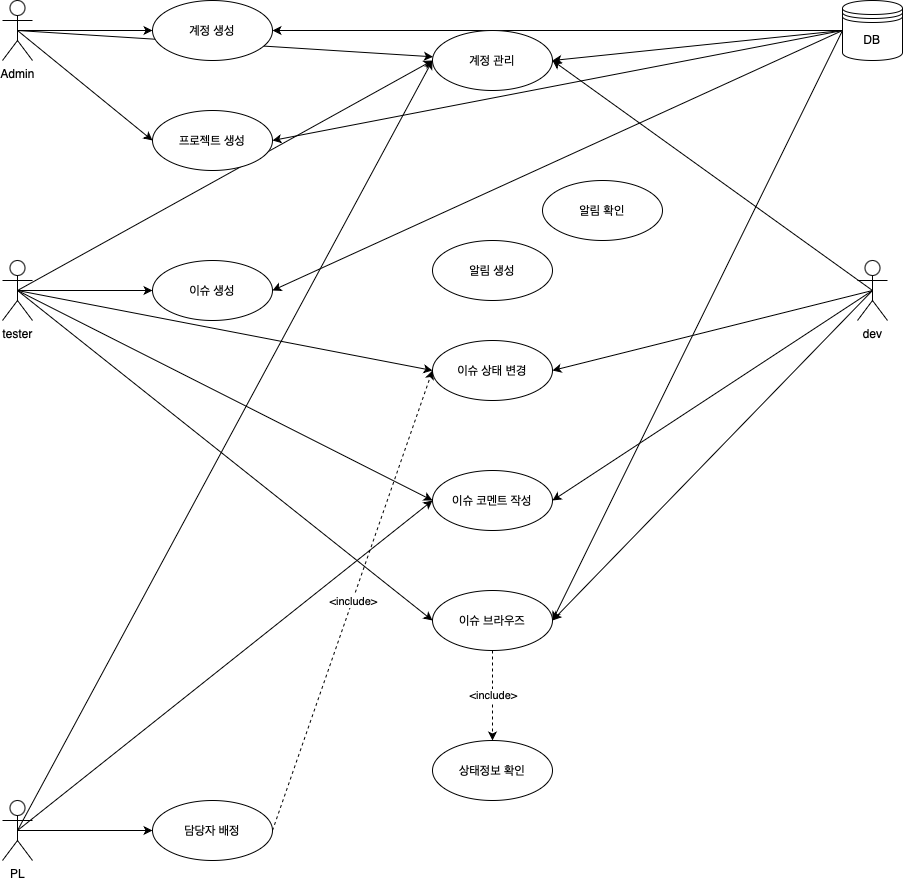

The diagram above was exported from draw.io. Its source (the exported page's mxGraphModel, read from the mxfile embedded in the PNG):
<mxGraphModel dx="986" dy="860" grid="1" gridSize="10" guides="1" tooltips="1" connect="1" arrows="1" fold="1" page="1" pageScale="1" pageWidth="1654" pageHeight="2336" math="0" shadow="0">
  <root>
    <mxCell id="0" />
    <mxCell id="1" parent="0" />
    <mxCell id="T_pyh8g8CapDt7LugDOk-17" style="edgeStyle=orthogonalEdgeStyle;rounded=0;orthogonalLoop=1;jettySize=auto;html=1;exitX=0.5;exitY=0.5;exitDx=0;exitDy=0;exitPerimeter=0;entryX=0;entryY=0.5;entryDx=0;entryDy=0;" edge="1" parent="1" source="T_pyh8g8CapDt7LugDOk-1" target="T_pyh8g8CapDt7LugDOk-13">
      <mxGeometry relative="1" as="geometry" />
    </mxCell>
    <mxCell id="T_pyh8g8CapDt7LugDOk-21" style="rounded=0;orthogonalLoop=1;jettySize=auto;html=1;exitX=0.5;exitY=0.5;exitDx=0;exitDy=0;exitPerimeter=0;entryX=0;entryY=0.5;entryDx=0;entryDy=0;" edge="1" parent="1" source="T_pyh8g8CapDt7LugDOk-1" target="T_pyh8g8CapDt7LugDOk-19">
      <mxGeometry relative="1" as="geometry" />
    </mxCell>
    <mxCell id="T_pyh8g8CapDt7LugDOk-57" style="rounded=0;orthogonalLoop=1;jettySize=auto;html=1;exitX=0.5;exitY=0.5;exitDx=0;exitDy=0;exitPerimeter=0;" edge="1" parent="1" source="T_pyh8g8CapDt7LugDOk-1" target="T_pyh8g8CapDt7LugDOk-56">
      <mxGeometry relative="1" as="geometry" />
    </mxCell>
    <mxCell id="T_pyh8g8CapDt7LugDOk-1" value="Admin" style="shape=umlActor;verticalLabelPosition=bottom;verticalAlign=top;html=1;outlineConnect=0;" vertex="1" parent="1">
      <mxGeometry x="80" y="80" width="30" height="60" as="geometry" />
    </mxCell>
    <mxCell id="T_pyh8g8CapDt7LugDOk-34" style="rounded=0;orthogonalLoop=1;jettySize=auto;html=1;exitX=0.5;exitY=0.5;exitDx=0;exitDy=0;exitPerimeter=0;entryX=0;entryY=0.5;entryDx=0;entryDy=0;" edge="1" parent="1" source="T_pyh8g8CapDt7LugDOk-3" target="T_pyh8g8CapDt7LugDOk-23">
      <mxGeometry relative="1" as="geometry">
        <mxPoint x="400" y="410" as="targetPoint" />
      </mxGeometry>
    </mxCell>
    <mxCell id="T_pyh8g8CapDt7LugDOk-37" style="edgeStyle=orthogonalEdgeStyle;rounded=0;orthogonalLoop=1;jettySize=auto;html=1;exitX=0.5;exitY=0.5;exitDx=0;exitDy=0;exitPerimeter=0;entryX=0;entryY=0.5;entryDx=0;entryDy=0;" edge="1" parent="1" source="T_pyh8g8CapDt7LugDOk-3" target="T_pyh8g8CapDt7LugDOk-36">
      <mxGeometry relative="1" as="geometry" />
    </mxCell>
    <mxCell id="T_pyh8g8CapDt7LugDOk-59" style="rounded=0;orthogonalLoop=1;jettySize=auto;html=1;exitX=0.5;exitY=0.5;exitDx=0;exitDy=0;exitPerimeter=0;entryX=0;entryY=0.5;entryDx=0;entryDy=0;" edge="1" parent="1" source="T_pyh8g8CapDt7LugDOk-3" target="T_pyh8g8CapDt7LugDOk-56">
      <mxGeometry relative="1" as="geometry" />
    </mxCell>
    <mxCell id="T_pyh8g8CapDt7LugDOk-3" value="PL" style="shape=umlActor;verticalLabelPosition=bottom;verticalAlign=top;html=1;outlineConnect=0;" vertex="1" parent="1">
      <mxGeometry x="80" y="880" width="30" height="60" as="geometry" />
    </mxCell>
    <mxCell id="T_pyh8g8CapDt7LugDOk-24" style="edgeStyle=orthogonalEdgeStyle;rounded=0;orthogonalLoop=1;jettySize=auto;html=1;exitX=0.5;exitY=0.5;exitDx=0;exitDy=0;exitPerimeter=0;" edge="1" parent="1" source="T_pyh8g8CapDt7LugDOk-4" target="T_pyh8g8CapDt7LugDOk-22">
      <mxGeometry relative="1" as="geometry" />
    </mxCell>
    <mxCell id="T_pyh8g8CapDt7LugDOk-25" style="rounded=0;orthogonalLoop=1;jettySize=auto;html=1;exitX=0.5;exitY=0.5;exitDx=0;exitDy=0;exitPerimeter=0;entryX=0;entryY=0.5;entryDx=0;entryDy=0;" edge="1" parent="1" source="T_pyh8g8CapDt7LugDOk-4" target="T_pyh8g8CapDt7LugDOk-23">
      <mxGeometry relative="1" as="geometry" />
    </mxCell>
    <mxCell id="T_pyh8g8CapDt7LugDOk-33" style="rounded=0;orthogonalLoop=1;jettySize=auto;html=1;exitX=0.5;exitY=0.5;exitDx=0;exitDy=0;exitPerimeter=0;entryX=0;entryY=0.5;entryDx=0;entryDy=0;" edge="1" parent="1" source="T_pyh8g8CapDt7LugDOk-4" target="T_pyh8g8CapDt7LugDOk-26">
      <mxGeometry relative="1" as="geometry" />
    </mxCell>
    <mxCell id="T_pyh8g8CapDt7LugDOk-42" style="rounded=0;orthogonalLoop=1;jettySize=auto;html=1;exitX=0.5;exitY=0.5;exitDx=0;exitDy=0;exitPerimeter=0;entryX=0;entryY=0.5;entryDx=0;entryDy=0;" edge="1" parent="1" source="T_pyh8g8CapDt7LugDOk-4" target="T_pyh8g8CapDt7LugDOk-29">
      <mxGeometry relative="1" as="geometry" />
    </mxCell>
    <mxCell id="T_pyh8g8CapDt7LugDOk-58" style="rounded=0;orthogonalLoop=1;jettySize=auto;html=1;exitX=0.5;exitY=0.5;exitDx=0;exitDy=0;exitPerimeter=0;entryX=0;entryY=0.5;entryDx=0;entryDy=0;" edge="1" parent="1" source="T_pyh8g8CapDt7LugDOk-4" target="T_pyh8g8CapDt7LugDOk-56">
      <mxGeometry relative="1" as="geometry" />
    </mxCell>
    <mxCell id="T_pyh8g8CapDt7LugDOk-4" value="tester&lt;div&gt;&lt;br&gt;&lt;/div&gt;" style="shape=umlActor;verticalLabelPosition=bottom;verticalAlign=top;html=1;outlineConnect=0;" vertex="1" parent="1">
      <mxGeometry x="80" y="340" width="30" height="60" as="geometry" />
    </mxCell>
    <mxCell id="T_pyh8g8CapDt7LugDOk-39" style="rounded=0;orthogonalLoop=1;jettySize=auto;html=1;exitX=0.5;exitY=0.5;exitDx=0;exitDy=0;exitPerimeter=0;entryX=1;entryY=0.5;entryDx=0;entryDy=0;" edge="1" parent="1" source="T_pyh8g8CapDt7LugDOk-9" target="T_pyh8g8CapDt7LugDOk-23">
      <mxGeometry relative="1" as="geometry" />
    </mxCell>
    <mxCell id="T_pyh8g8CapDt7LugDOk-40" style="rounded=0;orthogonalLoop=1;jettySize=auto;html=1;exitX=0.5;exitY=0.5;exitDx=0;exitDy=0;exitPerimeter=0;entryX=1;entryY=0.5;entryDx=0;entryDy=0;" edge="1" parent="1" source="T_pyh8g8CapDt7LugDOk-9" target="T_pyh8g8CapDt7LugDOk-26">
      <mxGeometry relative="1" as="geometry" />
    </mxCell>
    <mxCell id="T_pyh8g8CapDt7LugDOk-41" style="rounded=0;orthogonalLoop=1;jettySize=auto;html=1;exitX=0.5;exitY=0.5;exitDx=0;exitDy=0;exitPerimeter=0;entryX=1;entryY=0.5;entryDx=0;entryDy=0;" edge="1" parent="1" source="T_pyh8g8CapDt7LugDOk-9" target="T_pyh8g8CapDt7LugDOk-29">
      <mxGeometry relative="1" as="geometry" />
    </mxCell>
    <mxCell id="T_pyh8g8CapDt7LugDOk-60" style="rounded=0;orthogonalLoop=1;jettySize=auto;html=1;exitX=0.5;exitY=0.5;exitDx=0;exitDy=0;exitPerimeter=0;entryX=1;entryY=0.5;entryDx=0;entryDy=0;" edge="1" parent="1" source="T_pyh8g8CapDt7LugDOk-9" target="T_pyh8g8CapDt7LugDOk-56">
      <mxGeometry relative="1" as="geometry" />
    </mxCell>
    <mxCell id="T_pyh8g8CapDt7LugDOk-9" value="dev" style="shape=umlActor;verticalLabelPosition=bottom;verticalAlign=top;html=1;outlineConnect=0;" vertex="1" parent="1">
      <mxGeometry x="935" y="340" width="30" height="60" as="geometry" />
    </mxCell>
    <mxCell id="T_pyh8g8CapDt7LugDOk-13" value="계정 생성" style="ellipse;whiteSpace=wrap;html=1;" vertex="1" parent="1">
      <mxGeometry x="230" y="80" width="120" height="60" as="geometry" />
    </mxCell>
    <mxCell id="T_pyh8g8CapDt7LugDOk-19" value="프로젝트 생성" style="ellipse;whiteSpace=wrap;html=1;" vertex="1" parent="1">
      <mxGeometry x="230" y="190" width="120" height="60" as="geometry" />
    </mxCell>
    <mxCell id="T_pyh8g8CapDt7LugDOk-22" value="이슈 생성" style="ellipse;whiteSpace=wrap;html=1;" vertex="1" parent="1">
      <mxGeometry x="230" y="340" width="120" height="60" as="geometry" />
    </mxCell>
    <mxCell id="T_pyh8g8CapDt7LugDOk-23" value="이슈 코멘트 작성" style="ellipse;whiteSpace=wrap;html=1;" vertex="1" parent="1">
      <mxGeometry x="510" y="550" width="120" height="60" as="geometry" />
    </mxCell>
    <mxCell id="T_pyh8g8CapDt7LugDOk-26" value="이슈 브라우즈" style="ellipse;whiteSpace=wrap;html=1;" vertex="1" parent="1">
      <mxGeometry x="510" y="670" width="120" height="60" as="geometry" />
    </mxCell>
    <mxCell id="T_pyh8g8CapDt7LugDOk-29" value="이슈 상태 변경" style="ellipse;whiteSpace=wrap;html=1;" vertex="1" parent="1">
      <mxGeometry x="510" y="420" width="120" height="60" as="geometry" />
    </mxCell>
    <mxCell id="T_pyh8g8CapDt7LugDOk-30" value="상태정보 확인" style="ellipse;whiteSpace=wrap;html=1;" vertex="1" parent="1">
      <mxGeometry x="510" y="820" width="120" height="60" as="geometry" />
    </mxCell>
    <mxCell id="T_pyh8g8CapDt7LugDOk-31" value="" style="endArrow=classic;html=1;rounded=0;entryX=0.5;entryY=0;entryDx=0;entryDy=0;dashed=1;" edge="1" parent="1" target="T_pyh8g8CapDt7LugDOk-30">
      <mxGeometry relative="1" as="geometry">
        <mxPoint x="570" y="730" as="sourcePoint" />
        <mxPoint x="670" y="730" as="targetPoint" />
      </mxGeometry>
    </mxCell>
    <mxCell id="T_pyh8g8CapDt7LugDOk-32" value="&amp;lt;include&amp;gt;" style="edgeLabel;resizable=0;html=1;;align=center;verticalAlign=middle;" connectable="0" vertex="1" parent="T_pyh8g8CapDt7LugDOk-31">
      <mxGeometry relative="1" as="geometry" />
    </mxCell>
    <mxCell id="T_pyh8g8CapDt7LugDOk-36" value="담당자 배정" style="ellipse;whiteSpace=wrap;html=1;" vertex="1" parent="1">
      <mxGeometry x="230" y="880" width="120" height="60" as="geometry" />
    </mxCell>
    <mxCell id="T_pyh8g8CapDt7LugDOk-44" style="rounded=0;orthogonalLoop=1;jettySize=auto;html=1;exitX=0;exitY=0.5;exitDx=0;exitDy=0;entryX=1;entryY=0.5;entryDx=0;entryDy=0;" edge="1" parent="1" source="T_pyh8g8CapDt7LugDOk-43" target="T_pyh8g8CapDt7LugDOk-13">
      <mxGeometry relative="1" as="geometry" />
    </mxCell>
    <mxCell id="T_pyh8g8CapDt7LugDOk-45" style="rounded=0;orthogonalLoop=1;jettySize=auto;html=1;exitX=0;exitY=0.5;exitDx=0;exitDy=0;entryX=1;entryY=0.5;entryDx=0;entryDy=0;" edge="1" parent="1" source="T_pyh8g8CapDt7LugDOk-43" target="T_pyh8g8CapDt7LugDOk-26">
      <mxGeometry relative="1" as="geometry" />
    </mxCell>
    <mxCell id="T_pyh8g8CapDt7LugDOk-46" style="rounded=0;orthogonalLoop=1;jettySize=auto;html=1;exitX=0;exitY=0.5;exitDx=0;exitDy=0;entryX=1;entryY=0.5;entryDx=0;entryDy=0;" edge="1" parent="1" source="T_pyh8g8CapDt7LugDOk-43" target="T_pyh8g8CapDt7LugDOk-22">
      <mxGeometry relative="1" as="geometry" />
    </mxCell>
    <mxCell id="T_pyh8g8CapDt7LugDOk-48" style="rounded=0;orthogonalLoop=1;jettySize=auto;html=1;exitX=0;exitY=0.5;exitDx=0;exitDy=0;entryX=1;entryY=0.5;entryDx=0;entryDy=0;" edge="1" parent="1" source="T_pyh8g8CapDt7LugDOk-43" target="T_pyh8g8CapDt7LugDOk-19">
      <mxGeometry relative="1" as="geometry" />
    </mxCell>
    <mxCell id="T_pyh8g8CapDt7LugDOk-61" style="rounded=0;orthogonalLoop=1;jettySize=auto;html=1;exitX=0;exitY=0.5;exitDx=0;exitDy=0;entryX=1;entryY=0.5;entryDx=0;entryDy=0;" edge="1" parent="1" source="T_pyh8g8CapDt7LugDOk-43" target="T_pyh8g8CapDt7LugDOk-56">
      <mxGeometry relative="1" as="geometry" />
    </mxCell>
    <mxCell id="T_pyh8g8CapDt7LugDOk-43" value="DB" style="shape=datastore;whiteSpace=wrap;html=1;" vertex="1" parent="1">
      <mxGeometry x="920" y="80" width="60" height="60" as="geometry" />
    </mxCell>
    <mxCell id="T_pyh8g8CapDt7LugDOk-49" value="&lt;span style=&quot;white-space: pre;&quot;&gt;알림 생성&lt;/span&gt;" style="ellipse;whiteSpace=wrap;html=1;" vertex="1" parent="1">
      <mxGeometry x="510" y="320" width="120" height="60" as="geometry" />
    </mxCell>
    <mxCell id="T_pyh8g8CapDt7LugDOk-52" value="" style="endArrow=classic;html=1;rounded=0;exitX=1;exitY=0.5;exitDx=0;exitDy=0;entryX=0;entryY=0.5;entryDx=0;entryDy=0;dashed=1;" edge="1" parent="1" source="T_pyh8g8CapDt7LugDOk-36" target="T_pyh8g8CapDt7LugDOk-29">
      <mxGeometry relative="1" as="geometry">
        <mxPoint x="580" y="490" as="sourcePoint" />
        <mxPoint x="680" y="490" as="targetPoint" />
      </mxGeometry>
    </mxCell>
    <mxCell id="T_pyh8g8CapDt7LugDOk-53" value="&amp;lt;include&amp;gt;" style="edgeLabel;resizable=0;html=1;;align=center;verticalAlign=middle;" connectable="0" vertex="1" parent="T_pyh8g8CapDt7LugDOk-52">
      <mxGeometry relative="1" as="geometry" />
    </mxCell>
    <mxCell id="T_pyh8g8CapDt7LugDOk-55" value="&lt;span style=&quot;white-space: pre;&quot;&gt;알림 확인&lt;/span&gt;" style="ellipse;whiteSpace=wrap;html=1;" vertex="1" parent="1">
      <mxGeometry x="620" y="260" width="120" height="60" as="geometry" />
    </mxCell>
    <mxCell id="T_pyh8g8CapDt7LugDOk-56" value="&lt;span style=&quot;white-space: pre;&quot;&gt;계정 관리&lt;/span&gt;" style="ellipse;whiteSpace=wrap;html=1;" vertex="1" parent="1">
      <mxGeometry x="510" y="110" width="120" height="60" as="geometry" />
    </mxCell>
  </root>
</mxGraphModel>